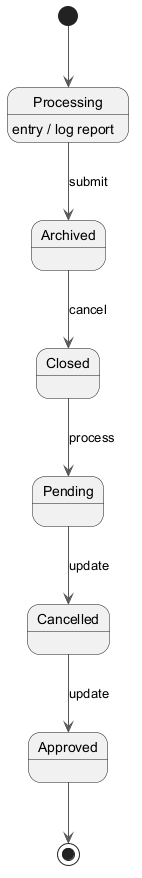

The diagram above was rendered by PlantUML. Its source (embedded in the PNG):
@startuml
skinparam ArrowColor #555555
[*] --> Processing
Processing --> Archived : submit
Processing : entry / log report
Archived --> Closed : cancel
Closed --> Pending : process
Pending --> Cancelled : update
Cancelled --> Approved : update
Approved --> [*]
@enduml